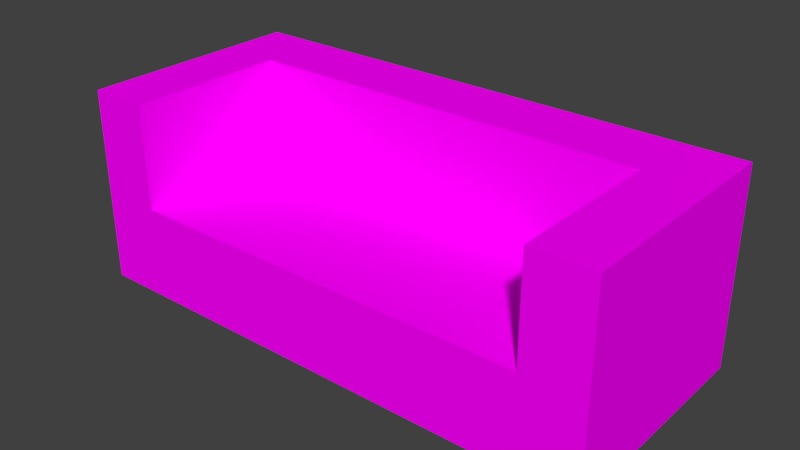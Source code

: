# Source: bench.blend  (saved by Blender 2.79.0; exported with 4.5.12 LTS)
import bpy
from mathutils import Matrix  # noqa: F401  (used for matrix-valued properties, if any)

bpy.ops.wm.read_factory_settings(use_empty=True)
scene = bpy.context.scene
scene.name = 'Scene'

# ---- collections
col_collection_1 = bpy.data.collections.new('Collection 1'); scene.collection.children.link(col_collection_1)

# ---- images (referenced by path relative to the original .blend; pixels are not part of the script)
import os
ASSET_DIR = os.environ.get("B2B_ASSET_DIR", "")  # directory of the original .blend (textures are referenced by path, not embedded)
HERE = os.path.dirname(os.path.abspath(__file__))  # packed textures are extracted next to this script under _unpacked/

def load_image(name, relpath, width, height, colorspace="sRGB"):
    """Load a texture the original file referenced (path relative to the .blend, or extracted next to this script)."""
    p = next((c for c in (os.path.join(HERE, relpath), os.path.join(ASSET_DIR, relpath)) if relpath and os.path.exists(c)), "")
    if p:
        img = bpy.data.images.load(p, check_existing=True)
        img.name = name
    else:  # same state as the original file: an image datablock whose file is absent (Cycles renders it pink)
        img = bpy.data.images.new(name, width, height)
        img.source = "FILE"
        img.filepath = "//" + (relpath or name)
    img.colorspace_settings.name = colorspace
    return img
img_bench_png = load_image('bench.png', 'textures/bench.png', 1024, 1024, 'sRGB')

# ---- materials (node trees are filled in below, after node groups)
mat_material = bpy.data.materials.new('Material')
mat_material.alpha_threshold = 0.0
mat_material.roughness = 0.5

# ---- material node trees
mat_material.use_nodes = True; mat_material.node_tree.nodes.clear()
_N = mat_material.node_tree.nodes; _L = mat_material.node_tree.links
n0 = _N.new('ShaderNodeOutputMaterial'); n0.name = 'Material Output'; n0.location = (300, 300)
n1 = _N.new('ShaderNodeBsdfDiffuse'); n1.name = 'Diffuse BSDF'; n1.location = (10, 300)
n2 = _N.new('ShaderNodeTexImage'); n2.name = 'Image Texture'; n2.location = (-180, 300)
n2.width = 140
n2.image = img_bench_png
_L.new(n1.outputs[0], n0.inputs[0])
_L.new(n2.outputs[0], n1.inputs[0])
n0.is_active_output = True

# ---- world
world_world = bpy.data.worlds.new('World'); scene.world = world_world
world_world.color = (0.05088, 0.05088, 0.05088)
world_world.use_sun_shadow = False
world_world.sun_shadow_jitter_overblur = 0.0
world_world.cycles.sampling_method = 'MANUAL'

# ---- meshes
me_cube_003 = bpy.data.meshes.new('Cube.003')
me_cube_003.from_pydata([(-1.908, -0.8781, -0.7103), (-1.908, -0.8781, -0.05637), (-1.908, 0.7759, -0.7103), (-1.908, 0.7759, -0.05637), (1.908, -0.8781, -0.7103), (1.908, -0.8781, -0.05637), (1.908, 0.7759, -0.7103), (1.908, 0.7759, -0.05637), (1.472, 0.7759, -0.7103), (-1.472, 0.7759, -0.7103), (-1.472, 0.7759, -0.05637), (1.472, 0.7759, -0.05637), (-1.472, -0.8781, -0.7103), (1.472, -0.8781, -0.7103), (1.472, -0.8781, -0.05637), (-1.472, -0.8781, -0.05637), (-1.908, 0.2782, -0.7103), (-1.908, 0.2782, -0.05637), (1.908, 0.2782, -0.7103), (1.908, 0.2782, -0.05637), (1.472, 0.2782, -0.05637), (-1.472, 0.2782, -0.05637), (-1.472, 0.2782, -0.7103), (1.472, 0.2782, -0.7103), (-1.908, 0.2782, 0.6907), (-1.908, 0.7759, 0.6907), (1.472, 0.7759, 0.6907), (1.908, 0.7759, 0.6907), (1.908, 0.2782, 0.6907), (1.908, -0.8781, 0.6907), (-1.472, -0.8781, 0.6907), (-1.908, -0.8781, 0.6907), (-1.472, 0.7759, 0.6907), (1.472, -0.8781, 0.6907), (1.472, 0.2782, 0.6907), (-1.472, 0.2782, 0.6907)], [], [(16, 17, 3, 2), (8, 11, 7, 6), (18, 19, 5, 4), (12, 15, 1, 0), (23, 18, 4, 13), (15, 21, 35, 30), (21, 20, 34, 35), (20, 21, 15, 14), (16, 22, 12, 0), (22, 23, 13, 12), (4, 5, 14, 13), (13, 14, 15, 12), (2, 3, 10, 9), (9, 10, 11, 8), (9, 8, 23, 22), (2, 9, 22, 16), (10, 3, 25, 32), (19, 7, 27, 28), (20, 14, 33, 34), (8, 6, 18, 23), (6, 7, 19, 18), (0, 1, 17, 16), (35, 24, 31, 30), (28, 34, 33, 29), (26, 32, 35, 34), (27, 26, 34, 28), (32, 25, 24, 35), (1, 15, 30, 31), (14, 5, 29, 33), (5, 19, 28, 29), (11, 10, 32, 26), (7, 11, 26, 27), (17, 1, 31, 24), (3, 17, 24, 25)])
_uv = me_cube_003.uv_layers.new(name='UVMap')
_uv.uv.foreach_set('vector', [0.3854, 0.1904, 0.392, 0.1188, 0.4559, 0.1305, 0.4306, 0.1838, 0.5813, 0.4473, 0.661, 0.448, 0.6485, 0.5101, 0.5927, 0.485, 0.5508, 0.5167, 0.6112, 0.566, 0.4844, 0.6216, 0.4996, 0.5519, 0.3233, 0.241, 0.2266, 0.2195, 0.2723, 0.1536, 0.327, 0.2016, 0.8537, 0.05526, 0.8537, 0.0001642, 0.9998, 0.0001642, 0.9998, 0.05526, 0.2266, 0.2195, 0.1271, 0.3131, 0.0001642, 0.2981, 0.1348, 0.1083, 0.1271, 0.3131, 0.2196, 0.6045, 0.1606, 0.7106, 0.0001642, 0.2981, 0.8549, 0.9048, 0.4828, 0.9048, 0.4828, 0.7587, 0.8549, 0.7587, 0.8537, 0.4824, 0.8537, 0.4273, 0.9998, 0.4273, 0.9998, 0.4824, 0.8537, 0.4273, 0.8537, 0.05526, 0.9998, 0.05526, 0.9998, 0.4273, 0.4996, 0.5519, 0.4844, 0.6216, 0.4179, 0.6078, 0.467, 0.5311, 0.467, 0.5311, 0.4179, 0.6078, 0.2266, 0.2195, 0.3233, 0.241, 0.4306, 0.1838, 0.4559, 0.1305, 0.4995, 0.1571, 0.4526, 0.2086, 0.4526, 0.2086, 0.4995, 0.1571, 0.661, 0.448, 0.5813, 0.4473, 0.7908, 0.4273, 0.7908, 0.05526, 0.8537, 0.05526, 0.8537, 0.4273, 0.7908, 0.4824, 0.7908, 0.4273, 0.8537, 0.4273, 0.8537, 0.4824, 0.4995, 0.1571, 0.4559, 0.1305, 0.4941, 0.02019, 0.5664, 0.05799, 0.6112, 0.566, 0.6485, 0.5101, 0.7718, 0.5549, 0.7157, 0.6513, 0.2196, 0.6045, 0.4179, 0.6078, 0.4034, 0.7583, 0.1606, 0.7106, 0.7908, 0.05526, 0.7908, 0.0001642, 0.8537, 0.0001642, 0.8537, 0.05526, 0.5927, 0.485, 0.6485, 0.5101, 0.6112, 0.566, 0.5508, 0.5167, 0.327, 0.2016, 0.2723, 0.1536, 0.392, 0.1188, 0.3854, 0.1904, 0.05526, 0.9048, 0.0001643, 0.9048, 0.0001642, 0.7587, 0.05526, 0.7587, 0.4824, 0.9048, 0.4273, 0.9048, 0.4273, 0.7587, 0.4824, 0.7587, 0.4273, 0.9677, 0.05526, 0.9677, 0.05526, 0.9048, 0.4273, 0.9048, 0.4824, 0.9677, 0.4273, 0.9677, 0.4273, 0.9048, 0.4824, 0.9048, 0.05526, 0.9677, 0.0001643, 0.9677, 0.0001643, 0.9048, 0.05526, 0.9048, 0.2723, 0.1536, 0.2266, 0.2195, 0.1348, 0.1083, 0.1995, 0.05716, 0.4179, 0.6078, 0.4844, 0.6216, 0.4993, 0.7583, 0.4034, 0.7583, 0.4844, 0.6216, 0.6112, 0.566, 0.7157, 0.6513, 0.4993, 0.7583, 0.661, 0.448, 0.4995, 0.1571, 0.5664, 0.05799, 0.7905, 0.4604, 0.6485, 0.5101, 0.661, 0.448, 0.7905, 0.4604, 0.7718, 0.5549, 0.392, 0.1188, 0.2723, 0.1536, 0.1995, 0.05716, 0.4, 0.0001642, 0.4559, 0.1305, 0.392, 0.1188, 0.4, 0.0001642, 0.4941, 0.02019])
me_cube_003.materials.append(mat_material)
me_cube_003.use_remesh_preserve_volume = False
me_cube_003.use_remesh_preserve_attributes = False
me_cube_003.use_mirror_vertex_groups = False
me_cube_003.update()

# ---- objects
ob_banco = bpy.data.objects.new('Banco', me_cube_003)

# ---- transforms, parenting, visibility, modifiers, constraints
ob_banco.location = (0.0, 0.0, 0.0)
ob_banco.lineart.crease_threshold = 0.0

# ---- collection membership
col_collection_1.objects.link(ob_banco)

# ---- scene / render settings (as saved in the file)
scene.frame_start = 1; scene.frame_end = 250; scene.frame_set(1)
scene.render.engine = 'CYCLES'
scene.render.resolution_percentage = 50
scene.render.dither_intensity = 0.0
scene.cycles.use_denoising = False
scene.cycles.samples = 128
scene.cycles.sampling_pattern = 'TABULATED_SOBOL'
scene.cycles.use_adaptive_sampling = False
scene.cycles.use_light_tree = False
scene.cycles.blur_glossy = 0.0
scene.cycles.sample_clamp_indirect = 0.0
scene.view_settings.view_transform = 'Standard'
bpy.context.view_layer.update()

# ---- added for rendering (the .blend has no active camera and no usable light): camera, sun
cam_auto = bpy.data.cameras.new('AutoCamera')
cam_auto.lens = 50.0
cam_auto.sensor_width = 36.0
cam_auto.clip_end = 1000.0
ob_auto_camera = bpy.data.objects.new('AutoCamera', cam_auto)
scene.collection.objects.link(ob_auto_camera)
ob_auto_camera.location = (4.06095, -4.92424, 3.23896)
ob_auto_camera.rotation_euler = (1.09748, -7.21219e-08, 0.694738)
scene.camera = ob_auto_camera
light_auto_sun = bpy.data.lights.new('AutoSun', 'SUN')
light_auto_sun.energy = 3.0
light_auto_sun.angle = 0.0523599
ob_auto_sun = bpy.data.objects.new('AutoSun', light_auto_sun)
scene.collection.objects.link(ob_auto_sun)
ob_auto_sun.rotation_euler = (0.872665, 0.174533, 0.523599)
bpy.context.view_layer.update()
